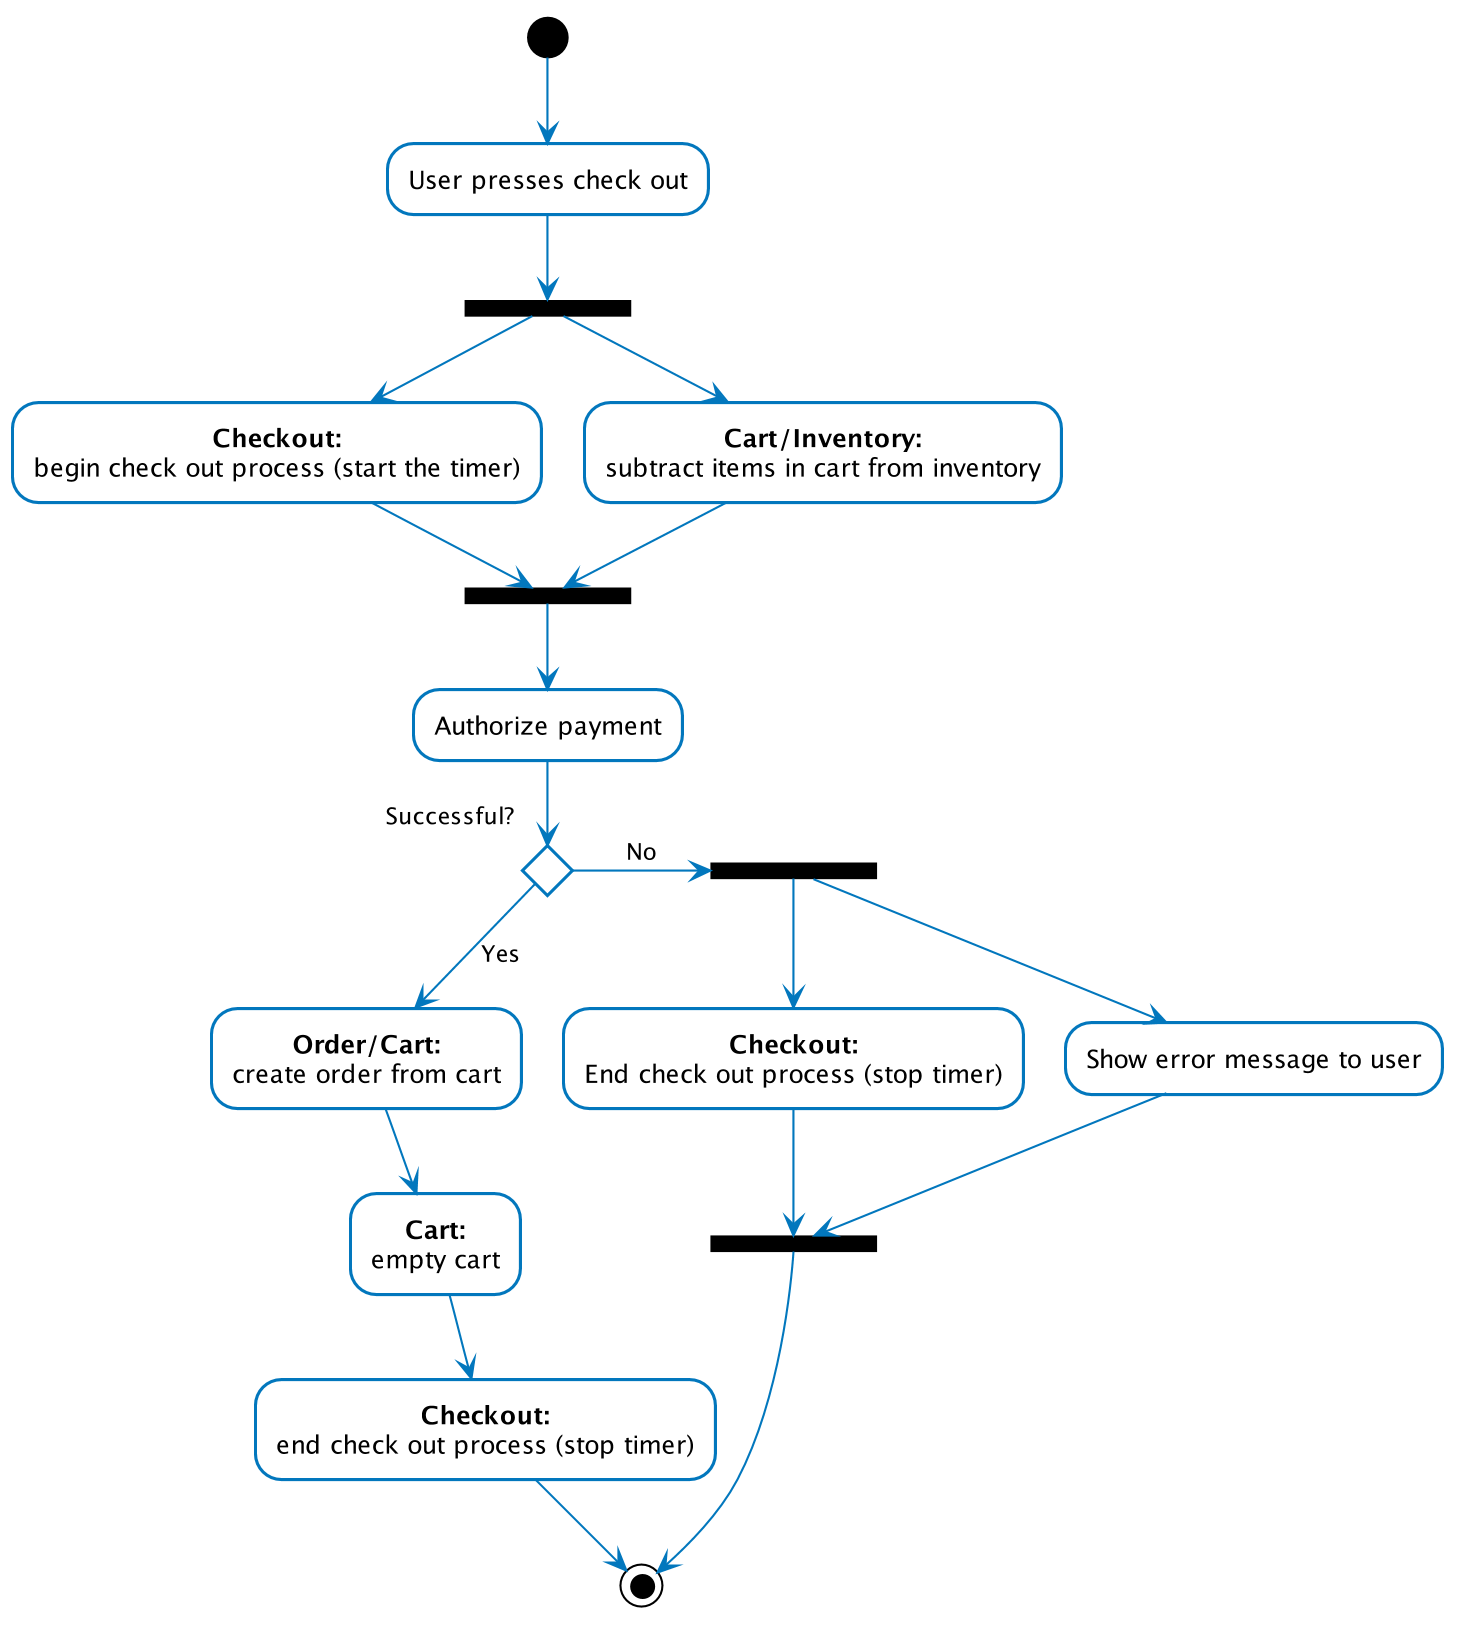

The diagram above was rendered by PlantUML. Its source (embedded in the PNG):
@startuml







skinparam {
}





skinparam {

    DPI 200
    Shadowing false
    DefaultFontName Roboto Condensed
    DefaultMonospacedFontName Inconsolata
    DefaultFontColor #000


    ArrowColor #0277BD
    ActivityBorderColor #0277BD
    ActivityDiamondBorderColor #0277BD
    ActorBorderColor #0277BD
    AgentBorderColor #0277BD
    ArtifactBorderColor #0277BD
    BoundaryBorderColor #0277BD
    ClassBorderColor #0277BD
    CloudBorderColor #0277BD
    CollectionsBorderColor #0277BD
    ComponentBorderColor #0277BD
    ControlBorderColor #0277BD
    DatabaseBorderColor #0277BD
    EntityBorderColor #0277BD
    FileBorderColor #0277BD
    FolderBorderColor #0277BD
    FrameBorderColor #0277BD
    InterfaceBorderColor #0277BD
    LegendBorderColor #0277BD
    NodeBorderColor #0277BD
    NoteBorderColor #0277BD
    ObjectBorderColor #0277BD
    PackageBorderColor #0277BD
    ParticipantBorderColor #0277BD
    PartitionBorderColor #0277BD
    QueueBorderColor #0277BD
    RectangleBorderColor #0277BD
    SequenceBoxBorderColor #0277BD
    SequenceDividerBorderColor #0277BD
    SequenceGroupBorderColor #0277BD
    SequenceLifeLineBorderColor #0277BD
    SequenceReferenceBorderColor #0277BD
    StackBorderColor #0277BD
    StateBorderColor #0277BD
    StorageBorderColor #0277BD
    SwimlaneBorderColor #0277BD
    UsecaseBorderColor #0277BD


    ActivityBackgroundColor #FFF
    ActivityDiamondBackgroundColor #FFF
    ActorBackgroundColor #FFF
    AgentBackgroundColor #FFF
    ArtifactBackgroundColor #FFF
    BackgroundColor #FFF
    BoundaryBackgroundColor #FFF
    ClassBackgroundColor #FFF
    ClassHeaderBackgroundColor #FFF
    CloudBackgroundColor #FFF
    CollectionsBackgroundColor #FFF
    ComponentBackgroundColor #FFF
    ControlBackgroundColor #FFF
    DatabaseBackgroundColor #FFF
    EntityBackgroundColor #FFF
    FileBackgroundColor #FFF
    FolderBackgroundColor #FFF
    FrameBackgroundColor #FFF
    IconPackageBackgroundColor #FFF
    IconPrivateBackgroundColor #FFF
    IconProtectedBackgroundColor #FFF
    IconPublicBackgroundColor #FFF
    InterfaceBackgroundColor #FFF
    LegendBackgroundColor #FFF
    NodeBackgroundColor #FFF
    NoteBackgroundColor #FFF
    ObjectBackgroundColor #FFF
    PackageBackgroundColor #FFF
    ParticipantBackgroundColor #FFF
    PartitionBackgroundColor #FFF
    QueueBackgroundColor #FFF
    RectangleBackgroundColor #FFF
    SequenceBoxBackgroundColor #FFF
    SequenceDividerBackgroundColor #FFF
    SequenceGroupBackgroundColor #FFF
    SequenceGroupBodyBackgroundColor #FFF
    SequenceLifeLineBackgroundColor #FFF
    SequenceReferenceBackgroundColor #FFF
    SequenceReferenceHeaderBackgroundColor #FFF
    StackBackgroundColor #FFF
    StateBackgroundColor #FFF
    StereotypeABackgroundColor #FFF
    StereotypeCBackgroundColor #FFF
    StereotypeEBackgroundColor #FFF
    StereotypeIBackgroundColor #FFF
    StereotypeNBackgroundColor #FFF
    StorageBackgroundColor #FFF
    TitleBackgroundColor #FFF
    UsecaseBackgroundColor #FFF




    roundcorner 8

    NoteFontName Roboto Condensed
    NoteFontStyle Italic

}
(*) --> "User presses check out"
    -->===PAR1_START===

    ===PAR1_START=== --> "**Checkout:**\nbegin check out process (start the timer)"
      -->===PAR1_END===

    ===PAR1_START=== --> "**Cart/Inventory:**\nsubtract items in cart from inventory"
      -->===PAR1_END===

    ===PAR1_END===--> "Authorize payment"

if "Successful?" then
  -->[Yes] "**Order/Cart:**\ncreate order from cart"
  --> "**Cart:**\nempty cart"
  --> "**Checkout:**\nend check out process (stop timer)"
  --> (*)
else
  ->[No] ===PAR2_START===

  ===PAR2_START=== --> "Show error message to user"
    --> ===PAR2_END===

  ===PAR2_START=== --> "**Checkout:**\nEnd check out process (stop timer)"
    --> ===PAR2_END===

  ===PAR2_END===--> (*)
@enduml